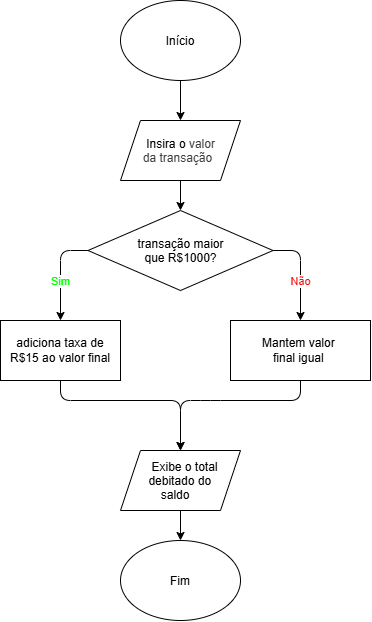

The diagram above was exported from draw.io. Its source (the exported page's mxGraphModel, read from the mxfile embedded in the PNG):
<mxGraphModel dx="741" dy="509" grid="1" gridSize="10" guides="1" tooltips="1" connect="1" arrows="1" fold="1" page="1" pageScale="1" pageWidth="850" pageHeight="1100" math="0" shadow="0">
  <root>
    <mxCell id="0" />
    <mxCell id="1" parent="0" />
    <mxCell id="cuj9hFgbM9x7naTIr7jc-3" edge="1" parent="1" source="cuj9hFgbM9x7naTIr7jc-1" style="edgeStyle=none;html=1;entryX=0.5;entryY=0;entryDx=0;entryDy=0;" target="cuj9hFgbM9x7naTIr7jc-8" value="">
      <mxGeometry relative="1" as="geometry">
        <mxPoint x="420" y="310" as="targetPoint" />
      </mxGeometry>
    </mxCell>
    <mxCell id="cuj9hFgbM9x7naTIr7jc-1" parent="1" style="shape=parallelogram;perimeter=parallelogramPerimeter;whiteSpace=wrap;html=1;shapeInside=1;fixedSize=1;" value="Insira o&amp;nbsp;&lt;span style=&quot;color: rgb(63, 63, 63); text-decoration-line: inherit; background-color: transparent;&quot;&gt;valor&amp;nbsp;&lt;/span&gt;&lt;div&gt;&lt;span style=&quot;color: rgb(63, 63, 63); text-decoration-line: inherit; background-color: transparent;&quot;&gt;da transação&lt;/span&gt;&lt;/div&gt;" vertex="1">
      <mxGeometry height="60" width="120" x="360" y="210" as="geometry" />
    </mxCell>
    <mxCell id="cuj9hFgbM9x7naTIr7jc-10" edge="1" parent="1" source="cuj9hFgbM9x7naTIr7jc-8" style="edgeStyle=none;html=1;exitX=0;exitY=0.5;exitDx=0;exitDy=0;labelBackgroundColor=default;fontColor=#00FF00;" target="cuj9hFgbM9x7naTIr7jc-9" value="Sim">
      <mxGeometry relative="1" x="0.1795" as="geometry">
        <mxPoint as="offset" />
        <Array as="points">
          <mxPoint x="300" y="340" />
        </Array>
      </mxGeometry>
    </mxCell>
    <mxCell id="cuj9hFgbM9x7naTIr7jc-13" edge="1" parent="1" source="cuj9hFgbM9x7naTIr7jc-8" style="edgeStyle=none;html=1;exitX=1;exitY=0.5;exitDx=0;exitDy=0;fontColor=#FF0A0A;entryX=0.5;entryY=0;entryDx=0;entryDy=0;" target="cuj9hFgbM9x7naTIr7jc-12" value="Não">
      <mxGeometry relative="1" x="0.1795" as="geometry">
        <mxPoint as="offset" />
        <Array as="points">
          <mxPoint x="540" y="340" />
        </Array>
      </mxGeometry>
    </mxCell>
    <mxCell id="cuj9hFgbM9x7naTIr7jc-8" parent="1" style="rhombus;whiteSpace=wrap;html=1;shapeInside=1;" value="transação maior que R$1000?" vertex="1">
      <mxGeometry height="80" width="185" x="327.5" y="300" as="geometry" />
    </mxCell>
    <mxCell id="cuj9hFgbM9x7naTIr7jc-15" edge="1" parent="1" source="cuj9hFgbM9x7naTIr7jc-9" style="edgeStyle=none;html=1;exitX=0.5;exitY=1;exitDx=0;exitDy=0;" target="cuj9hFgbM9x7naTIr7jc-14" value="">
      <mxGeometry relative="1" as="geometry">
        <Array as="points">
          <mxPoint x="300" y="490" />
          <mxPoint x="420" y="490" />
        </Array>
      </mxGeometry>
    </mxCell>
    <mxCell id="cuj9hFgbM9x7naTIr7jc-9" parent="1" style="whiteSpace=wrap;html=1;" value="adiciona taxa de&lt;div&gt;R$15 ao valor final&lt;/div&gt;" vertex="1">
      <mxGeometry height="60" width="120" x="240" y="410" as="geometry" />
    </mxCell>
    <mxCell id="cuj9hFgbM9x7naTIr7jc-12" parent="1" style="whiteSpace=wrap;html=1;" value="Mantem valor&amp;nbsp;&lt;div&gt;final igual&amp;nbsp;&lt;/div&gt;" vertex="1">
      <mxGeometry height="60" width="140" x="470" y="410" as="geometry" />
    </mxCell>
    <mxCell id="cuj9hFgbM9x7naTIr7jc-18" edge="1" parent="1" source="cuj9hFgbM9x7naTIr7jc-14" style="edgeStyle=none;html=1;" target="cuj9hFgbM9x7naTIr7jc-17" value="">
      <mxGeometry relative="1" as="geometry" />
    </mxCell>
    <mxCell id="cuj9hFgbM9x7naTIr7jc-14" parent="1" style="shape=parallelogram;perimeter=parallelogramPerimeter;whiteSpace=wrap;html=1;shapeInside=1;fixedSize=1;" value="Exibe o total debitado do saldo" vertex="1">
      <mxGeometry height="60" width="120" x="360" y="540" as="geometry" />
    </mxCell>
    <mxCell id="cuj9hFgbM9x7naTIr7jc-16" edge="1" parent="1" source="cuj9hFgbM9x7naTIr7jc-12" style="edgeStyle=none;html=1;exitX=0.5;exitY=1;exitDx=0;exitDy=0;entryX=0.5;entryY=0;entryDx=0;entryDy=0;" target="cuj9hFgbM9x7naTIr7jc-14" value="">
      <mxGeometry relative="1" x="0.6324" as="geometry">
        <Array as="points">
          <mxPoint x="540" y="490" />
          <mxPoint x="450" y="490" />
          <mxPoint x="420" y="490" />
        </Array>
        <mxPoint x="310" y="480" as="sourcePoint" />
        <mxPoint x="430" y="550" as="targetPoint" />
      </mxGeometry>
    </mxCell>
    <mxCell id="cuj9hFgbM9x7naTIr7jc-17" parent="1" style="ellipse;whiteSpace=wrap;html=1;shapeInside=1;" value="Fim" vertex="1">
      <mxGeometry height="80" width="120" x="360" y="630" as="geometry" />
    </mxCell>
    <mxCell id="cuj9hFgbM9x7naTIr7jc-21" edge="1" parent="1" source="cuj9hFgbM9x7naTIr7jc-20" style="edgeStyle=none;html=1;" target="cuj9hFgbM9x7naTIr7jc-1" value="">
      <mxGeometry relative="1" as="geometry" />
    </mxCell>
    <mxCell id="cuj9hFgbM9x7naTIr7jc-20" parent="1" style="ellipse;whiteSpace=wrap;html=1;shapeInside=1;" value="Início" vertex="1">
      <mxGeometry height="80" width="120" x="360" y="90" as="geometry" />
    </mxCell>
  </root>
</mxGraphModel>